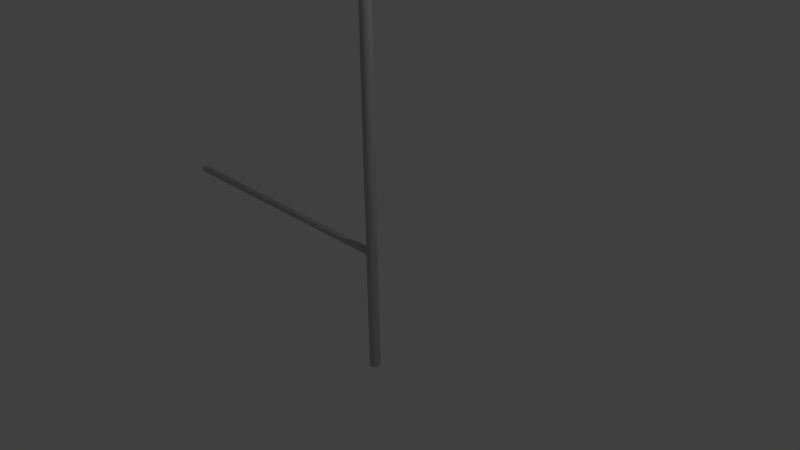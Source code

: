 # Source: curved_starboard_sail_bezier.blend  (saved by Blender 2.71.0; exported with 4.5.12 LTS)
import bpy
from mathutils import Matrix  # noqa: F401  (used for matrix-valued properties, if any)

bpy.ops.wm.read_factory_settings(use_empty=True)
scene = bpy.context.scene
scene.name = 'Scene'

# ---- collections
col_collection_1 = bpy.data.collections.new('Collection 1'); scene.collection.children.link(col_collection_1)

# ---- materials (node trees are filled in below, after node groups)
mat_material = bpy.data.materials.new('Material')
mat_material.alpha_threshold = 0.0
mat_material.use_transparent_shadow = False
mat_material.diffuse_color = (0.5, 0.5, 0.5, 1.0)
mat_material.roughness = 0.5
mat_material.line_color = (0.0, 0.0, 0.0, 1.0)
mat_material_004 = bpy.data.materials.new('Material.004')
mat_material_004.alpha_threshold = 0.0
mat_material_004.use_transparent_shadow = False
mat_material_004.diffuse_color = (0.5, 0.5, 0.5, 1.0)
mat_material_004.roughness = 0.5
mat_material_004.line_color = (0.0, 0.0, 0.0, 1.0)

# ---- material node trees

# ---- world
world_world = bpy.data.worlds.new('World'); scene.world = world_world
world_world.color = (0.05088, 0.05088, 0.05088)
world_world.use_sun_shadow = False
world_world.sun_shadow_jitter_overblur = 0.0
world_world.cycles.sampling_method = 'MANUAL'
world_world.cycles.sample_map_resolution = 256

# ---- cameras
cam_camera = bpy.data.cameras.new('Camera')
cam_camera.clip_end = 100.0
cam_camera.lens = 35.0
cam_camera.sensor_width = 32.0
cam_camera.sensor_height = 18.0
cam_camera.ortho_scale = 7.314
cam_camera.dof.focus_distance = 0.0
cam_camera.dof.aperture_fstop = 128.0

# ---- lights
light_lamp = bpy.data.lights.new('Lamp', 'POINT')
light_lamp.transmission_factor = 0.0
light_lamp.cutoff_distance = 30.0
light_lamp.energy = 100.0
light_lamp.shadow_buffer_clip_start = 1.001
light_lamp.shadow_soft_size = 0.1
light_lamp.shadow_maximum_resolution = 0.006
light_lamp.use_absolute_resolution = True
light_lamp.cycles.use_multiple_importance_sampling = False

# ---- meshes
me_mesh_001 = bpy.data.meshes.new('Mesh.001')
me_mesh_001.from_pydata([(-1.557, 4.065, -2.975), (-1.535, 4.048, -2.906), (-1.513, 4.032, -2.837), (-1.492, 4.016, -2.768), (-1.47, 4.0, -2.699), (-1.448, 3.984, -2.631), (-1.426, 3.969, -2.562), (-1.404, 3.954, -2.494), (-1.383, 3.939, -2.426), (-1.361, 3.925, -2.357), (-1.339, 3.91, -2.289), (-1.317, 3.896, -2.221), (-1.296, 3.883, -2.154), (-1.274, 3.869, -2.086), (-1.252, 3.856, -2.018), (-1.23, 3.843, -1.951), (-1.209, 3.83, -1.883), (-1.187, 3.818, -1.816), (-1.165, 3.805, -1.749), (-1.143, 3.793, -1.682), (-1.122, 3.782, -1.615), (-1.1, 3.77, -1.549), (-1.078, 3.759, -1.482), (-1.057, 3.748, -1.416), (-1.035, 3.737, -1.349), (-1.013, 3.727, -1.283), (-0.9917, 3.717, -1.217), (-0.9701, 3.707, -1.151), (-0.9485, 3.697, -1.085), (-0.9269, 3.687, -1.019), (-0.9053, 3.678, -0.9538), (-0.8837, 3.669, -0.8883), (-0.8621, 3.66, -0.823), (-0.8406, 3.651, -0.7578), (-0.819, 3.643, -0.6927), (-0.7975, 3.635, -0.6277), (-0.776, 3.627, -0.5629), (-0.7545, 3.619, -0.4982), (-0.733, 3.611, -0.4336), (-0.7115, 3.604, -0.3692), (-0.6901, 3.597, -0.3049), (-0.6686, 3.59, -0.2407), (-0.6472, 3.583, -0.1766), (-0.6258, 3.577, -0.1127), (-0.6044, 3.57, -0.04888), (-0.583, 3.564, 0.01479), (-0.5617, 3.559, 0.07833), (-0.5403, 3.553, 0.1417), (-0.519, 3.547, 0.205), (-0.4977, 3.542, 0.2682), (-0.4764, 3.537, 0.3312), (-0.4552, 3.532, 0.3941), (-0.4339, 3.528, 0.4568), (-0.4127, 3.523, 0.5194), (-0.3915, 3.519, 0.5819), (-0.3703, 3.515, 0.6443), (-0.3491, 3.511, 0.7065), (-0.328, 3.507, 0.7686), (-0.3068, 3.504, 0.8305), (-0.2857, 3.5, 0.8923), (-0.2646, 3.497, 0.954), (-0.2436, 3.494, 1.016), (-0.2225, 3.491, 1.077), (-0.2015, 3.489, 1.138), (-0.1805, 3.486, 1.199), (-0.1595, 3.484, 1.26), (-0.1386, 3.482, 1.321), (-0.1176, 3.48, 1.382), (-0.09674, 3.478, 1.443), (-0.07586, 3.476, 1.503), (-0.05501, 3.475, 1.563), (-0.03417, 3.474, 1.624), (-0.01337, 3.473, 1.684), (0.007413, 3.472, 1.744), (0.02817, 3.471, 1.803), (0.0489, 3.47, 1.863), (0.0696, 3.47, 1.922), (0.09028, 3.469, 1.982), (0.1109, 3.469, 2.041), (0.1315, 3.469, 2.1), (0.1521, 3.469, 2.159), (0.1727, 3.47, 2.218), (0.1932, 3.47, 2.276), (0.2138, 3.471, 2.335), (0.2342, 3.471, 2.393), (0.2547, 3.472, 2.451), (0.2751, 3.473, 2.51), (0.2955, 3.474, 2.568), (0.3159, 3.475, 2.625), (0.3362, 3.477, 2.683), (0.3565, 3.478, 2.74), (0.3768, 3.48, 2.798), (0.397, 3.482, 2.855), (0.4172, 3.484, 2.912), (0.4374, 3.486, 2.969), (0.4575, 3.488, 3.026), (0.4776, 3.49, 3.083), (0.4977, 3.492, 3.139), (0.5178, 3.495, 3.195), (0.5378, 3.497, 3.252), (0.5578, 3.5, 3.308), (0.5777, 3.503, 3.364), (0.5976, 3.506, 3.419), (0.6175, 3.509, 3.475), (0.6373, 3.512, 3.53), (0.6571, 3.516, 3.586), (0.6769, 3.519, 3.641), (0.6966, 3.522, 3.696), (0.7163, 3.526, 3.751), (0.736, 3.53, 3.806), (0.7556, 3.533, 3.86), (0.7752, 3.537, 3.915), (0.7947, 3.541, 3.969), (0.8142, 3.545, 4.023), (0.8337, 3.55, 4.077), (0.8531, 3.554, 4.131), (0.8725, 3.558, 4.185), (0.8919, 3.563, 4.238), (0.9112, 3.567, 4.291), (0.9305, 3.572, 4.345), (0.9497, 3.576, 4.398), (0.9689, 3.581, 4.451), (0.9881, 3.586, 4.503), (1.007, 3.591, 4.556), (1.026, 3.596, 4.609), (1.045, 3.601, 4.661), (1.064, 3.606, 4.713), (1.083, 3.611, 4.765), (1.102, 3.617, 4.817), (1.121, 3.622, 4.869), (1.14, 3.627, 4.92), (1.159, 3.633, 4.972), (1.177, 3.638, 5.023), (1.196, 3.644, 5.074), (1.215, 3.65, 5.125), (1.233, 3.655, 5.176), (1.252, 3.661, 5.226), (1.27, 3.667, 5.277), (1.289, 3.673, 5.327), (1.307, 3.679, 5.377), (1.326, 3.685, 5.427), (1.344, 3.691, 5.477), (1.362, 3.697, 5.526), (1.38, 3.703, 5.576), (1.399, 3.709, 5.625), (1.417, 3.715, 5.675), (1.435, 3.722, 5.724), (1.453, 3.728, 5.772), (1.471, 3.734, 5.821), (1.489, 3.741, 5.87), (1.507, 3.747, 5.918), (1.525, 3.753, 5.966), (1.542, 3.76, 6.014), (1.56, 3.766, 6.062), (1.578, 3.773, 6.11), (1.595, 3.779, 6.158), (1.613, 3.786, 6.205), (1.631, 3.792, 6.252), (1.648, 3.799, 6.299), (1.665, 3.805, 6.346), (1.683, 3.812, 6.393), (1.7, 3.819, 6.44), (1.717, 3.825, 6.486), (1.735, 3.832, 6.532), (1.752, 3.839, 6.579), (1.769, 3.845, 6.624), (1.786, 3.852, 6.67), (1.803, 3.859, 6.716), (1.82, 3.865, 6.761), (1.837, 3.872, 6.807), (1.854, 3.879, 6.852), (1.87, 3.885, 6.897), (1.887, 3.892, 6.941), (1.904, 3.899, 6.986), (1.921, 3.905, 7.031), (1.937, 3.912, 7.075), (1.954, 3.919, 7.119), (1.97, 3.925, 7.163), (1.986, 3.932, 7.207), (2.003, 3.938, 7.25), (2.019, 3.945, 7.294), (2.035, 3.951, 7.337), (2.051, 3.958, 7.38), (2.067, 3.965, 7.423), (2.083, 3.971, 7.466), (2.099, 3.977, 7.508), (2.115, 3.984, 7.551), (2.131, 3.99, 7.593), (2.147, 3.997, 7.635), (2.163, 4.003, 7.677), (2.178, 4.009, 7.719), (2.194, 4.016, 7.76), (2.21, 4.022, 7.802), (2.225, 4.028, 7.843), (2.24, 4.034, 7.884), (2.256, 4.04, 7.925), (2.271, 4.046, 7.965), (2.286, 4.052, 8.006), (2.301, 4.058, 8.046), (2.317, 4.064, 8.086), (2.332, 4.07, 8.126), (2.332, 4.065, -2.874), (2.332, 4.07, 8.071), (2.332, 4.07, 8.016), (2.332, 4.07, 7.961), (2.332, 4.07, 7.906), (2.332, 4.07, 7.851), (2.332, 4.07, 7.796), (2.332, 4.07, 7.741), (2.332, 4.07, 7.686), (2.332, 4.07, 7.631), (2.332, 4.07, 7.576), (2.332, 4.07, 7.521), (2.332, 4.07, 7.466), (2.332, 4.07, 7.411), (2.332, 4.07, 7.356), (2.332, 4.07, 7.301), (2.332, 4.07, 7.246), (2.332, 4.07, 7.191), (2.332, 4.07, 7.136), (2.332, 4.07, 7.081), (2.332, 4.07, 7.026), (2.332, 4.07, 6.971), (2.332, 4.07, 6.916), (2.332, 4.07, 6.861), (2.332, 4.069, 6.806), (2.332, 4.069, 6.751), (2.332, 4.069, 6.696), (2.332, 4.069, 6.641), (2.332, 4.069, 6.586), (2.332, 4.069, 6.531), (2.332, 4.069, 6.476), (2.332, 4.069, 6.421), (2.332, 4.069, 6.366), (2.332, 4.069, 6.311), (2.332, 4.069, 6.256), (2.332, 4.069, 6.201), (2.332, 4.069, 6.146), (2.332, 4.069, 6.091), (2.332, 4.069, 6.036), (2.332, 4.069, 5.981), (2.332, 4.069, 5.926), (2.332, 4.069, 5.871), (2.332, 4.069, 5.816), (2.332, 4.069, 5.761), (2.332, 4.069, 5.706), (2.332, 4.069, 5.651), (2.332, 4.069, 5.596), (2.332, 4.069, 5.541), (2.332, 4.069, 5.486), (2.332, 4.069, 5.431), (2.332, 4.069, 5.376), (2.332, 4.069, 5.321), (2.332, 4.069, 5.266), (2.332, 4.069, 5.211), (2.332, 4.069, 5.156), (2.332, 4.069, 5.101), (2.332, 4.069, 5.046), (2.332, 4.069, 4.991), (2.332, 4.069, 4.936), (2.332, 4.069, 4.881), (2.332, 4.069, 4.826), (2.332, 4.069, 4.771), (2.332, 4.069, 4.716), (2.332, 4.069, 4.661), (2.332, 4.069, 4.606), (2.332, 4.068, 4.551), (2.332, 4.068, 4.496), (2.332, 4.068, 4.441), (2.332, 4.068, 4.386), (2.332, 4.068, 4.331), (2.332, 4.068, 4.276), (2.332, 4.068, 4.221), (2.332, 4.068, 4.166), (2.332, 4.068, 4.111), (2.332, 4.068, 4.056), (2.332, 4.068, 4.001), (2.332, 4.068, 3.946), (2.332, 4.068, 3.891), (2.332, 4.068, 3.836), (2.332, 4.068, 3.781), (2.332, 4.068, 3.726), (2.332, 4.068, 3.671), (2.332, 4.068, 3.616), (2.332, 4.068, 3.561), (2.332, 4.068, 3.506), (2.332, 4.068, 3.451), (2.332, 4.068, 3.396), (2.332, 4.068, 3.341), (2.332, 4.068, 3.286), (2.332, 4.068, 3.231), (2.332, 4.068, 3.176), (2.332, 4.068, 3.121), (2.332, 4.068, 3.066), (2.332, 4.068, 3.011), (2.332, 4.068, 2.956), (2.332, 4.068, 2.901), (2.332, 4.068, 2.846), (2.332, 4.068, 2.791), (2.332, 4.068, 2.736), (2.332, 4.068, 2.681), (2.332, 4.068, 2.626), (2.332, 4.068, 2.571), (2.332, 4.068, 2.516), (2.332, 4.068, 2.461), (2.332, 4.068, 2.406), (2.332, 4.067, 2.351), (2.332, 4.067, 2.296), (2.332, 4.067, 2.241), (2.332, 4.067, 2.186), (2.332, 4.067, 2.131), (2.332, 4.067, 2.076), (2.332, 4.067, 2.021), (2.332, 4.067, 1.966), (2.332, 4.067, 1.911), (2.332, 4.067, 1.856), (2.332, 4.067, 1.801), (2.332, 4.067, 1.746), (2.332, 4.067, 1.691), (2.332, 4.067, 1.636), (2.332, 4.067, 1.581), (2.332, 4.067, 1.526), (2.332, 4.067, 1.471), (2.332, 4.067, 1.416), (2.332, 4.067, 1.361), (2.332, 4.067, 1.306), (2.332, 4.067, 1.251), (2.332, 4.067, 1.196), (2.332, 4.067, 1.141), (2.332, 4.067, 1.086), (2.332, 4.067, 1.031), (2.332, 4.067, 0.9759), (2.332, 4.067, 0.9209), (2.332, 4.067, 0.8659), (2.332, 4.067, 0.8109), (2.332, 4.067, 0.7559), (2.332, 4.067, 0.7009), (2.332, 4.067, 0.6459), (2.332, 4.067, 0.5909), (2.332, 4.067, 0.5359), (2.332, 4.067, 0.4809), (2.332, 4.067, 0.4259), (2.332, 4.067, 0.3709), (2.332, 4.067, 0.3159), (2.332, 4.067, 0.2608), (2.332, 4.067, 0.2058), (2.332, 4.067, 0.1508), (2.332, 4.066, 0.09584), (2.332, 4.066, 0.04083), (2.332, 4.066, -0.01417), (2.332, 4.066, -0.06918), (2.332, 4.066, -0.1242), (2.332, 4.066, -0.1792), (2.332, 4.066, -0.2342), (2.332, 4.066, -0.2892), (2.332, 4.066, -0.3442), (2.332, 4.066, -0.3992), (2.332, 4.066, -0.4542), (2.332, 4.066, -0.5092), (2.332, 4.066, -0.5642), (2.332, 4.066, -0.6192), (2.332, 4.066, -0.6742), (2.332, 4.066, -0.7292), (2.332, 4.066, -0.7842), (2.332, 4.066, -0.8392), (2.332, 4.066, -0.8942), (2.332, 4.066, -0.9492), (2.332, 4.066, -1.004), (2.332, 4.066, -1.059), (2.332, 4.066, -1.114), (2.332, 4.066, -1.169), (2.332, 4.066, -1.224), (2.332, 4.066, -1.279), (2.332, 4.066, -1.334), (2.332, 4.066, -1.389), (2.332, 4.066, -1.444), (2.332, 4.066, -1.499), (2.332, 4.066, -1.554), (2.332, 4.066, -1.609), (2.332, 4.066, -1.664), (2.332, 4.066, -1.719), (2.332, 4.066, -1.774), (2.332, 4.066, -1.829), (2.332, 4.066, -1.884), (2.332, 4.066, -1.939), (2.332, 4.066, -1.994), (2.332, 4.066, -2.049), (2.332, 4.065, -2.104), (2.332, 4.065, -2.159), (2.332, 4.065, -2.214), (2.332, 4.065, -2.269), (2.332, 4.065, -2.324), (2.332, 4.065, -2.379), (2.332, 4.065, -2.434), (2.332, 4.065, -2.489), (2.332, 4.065, -2.544), (2.332, 4.065, -2.599), (2.332, 4.065, -2.654), (2.332, 4.065, -2.709), (2.332, 4.065, -2.764), (2.332, 4.065, -2.819)], [(0, 1), (1, 2), (2, 3), (3, 4), (4, 5), (5, 6), (6, 7), (7, 8), (8, 9), (9, 10), (10, 11), (11, 12), (12, 13), (13, 14), (14, 15), (15, 16), (16, 17), (17, 18), (18, 19), (19, 20), (20, 21), (21, 22), (22, 23), (23, 24), (24, 25), (25, 26), (26, 27), (27, 28), (28, 29), (29, 30), (30, 31), (31, 32), (32, 33), (33, 34), (34, 35), (35, 36), (36, 37), (37, 38), (38, 39), (39, 40), (40, 41), (41, 42), (42, 43), (43, 44), (44, 45), (45, 46), (46, 47), (47, 48), (48, 49), (49, 50), (50, 51), (51, 52), (52, 53), (53, 54), (54, 55), (55, 56), (56, 57), (57, 58), (58, 59), (59, 60), (60, 61), (61, 62), (62, 63), (63, 64), (64, 65), (65, 66), (66, 67), (67, 68), (68, 69), (69, 70), (70, 71), (71, 72), (72, 73), (73, 74), (74, 75), (75, 76), (76, 77), (77, 78), (78, 79), (79, 80), (80, 81), (81, 82), (82, 83), (83, 84), (84, 85), (85, 86), (86, 87), (87, 88), (88, 89), (89, 90), (90, 91), (91, 92), (92, 93), (93, 94), (94, 95), (95, 96), (96, 97), (97, 98), (98, 99), (99, 100), (100, 101), (101, 102), (102, 103), (103, 104), (104, 105), (105, 106), (106, 107), (107, 108), (108, 109), (109, 110), (110, 111), (111, 112), (112, 113), (113, 114), (114, 115), (115, 116), (116, 117), (117, 118), (118, 119), (119, 120), (120, 121), (121, 122), (122, 123), (123, 124), (124, 125), (125, 126), (126, 127), (127, 128), (128, 129), (129, 130), (130, 131), (131, 132), (132, 133), (133, 134), (134, 135), (135, 136), (136, 137), (137, 138), (138, 139), (139, 140), (140, 141), (141, 142), (142, 143), (143, 144), (144, 145), (145, 146), (146, 147), (147, 148), (148, 149), (149, 150), (150, 151), (151, 152), (152, 153), (153, 154), (154, 155), (155, 156), (156, 157), (157, 158), (158, 159), (159, 160), (160, 161), (161, 162), (162, 163), (163, 164), (164, 165), (165, 166), (166, 167), (167, 168), (168, 169), (169, 170), (170, 171), (171, 172), (172, 173), (173, 174), (174, 175), (175, 176), (176, 177), (177, 178), (178, 179), (179, 180), (180, 181), (181, 182), (182, 183), (183, 184), (184, 185), (185, 186), (186, 187), (187, 188), (188, 189), (189, 190), (190, 191), (191, 192), (192, 193), (193, 194), (194, 195), (195, 196), (196, 197), (197, 198), (198, 199), (199, 200), (400, 201), (202, 200), (203, 202), (204, 203), (205, 204), (206, 205), (207, 206), (208, 207), (209, 208), (210, 209), (211, 210), (212, 211), (213, 212), (214, 213), (215, 214), (216, 215), (217, 216), (218, 217), (219, 218), (220, 219), (221, 220), (222, 221), (223, 222), (224, 223), (225, 224), (226, 225), (227, 226), (228, 227), (229, 228), (230, 229), (231, 230), (232, 231), (233, 232), (234, 233), (235, 234), (236, 235), (237, 236), (238, 237), (239, 238), (240, 239), (241, 240), (242, 241), (243, 242), (244, 243), (245, 244), (246, 245), (247, 246), (248, 247), (249, 248), (250, 249), (251, 250), (252, 251), (253, 252), (254, 253), (255, 254), (256, 255), (257, 256), (258, 257), (259, 258), (260, 259), (261, 260), (262, 261), (263, 262), (264, 263), (265, 264), (266, 265), (267, 266), (268, 267), (269, 268), (270, 269), (271, 270), (272, 271), (273, 272), (274, 273), (275, 274), (276, 275), (277, 276), (278, 277), (279, 278), (280, 279), (281, 280), (282, 281), (283, 282), (284, 283), (285, 284), (286, 285), (287, 286), (288, 287), (289, 288), (290, 289), (291, 290), (292, 291), (293, 292), (294, 293), (295, 294), (296, 295), (297, 296), (298, 297), (299, 298), (300, 299), (301, 300), (302, 301), (303, 302), (304, 303), (305, 304), (306, 305), (307, 306), (308, 307), (309, 308), (310, 309), (311, 310), (312, 311), (313, 312), (314, 313), (315, 314), (316, 315), (317, 316), (318, 317), (319, 318), (320, 319), (321, 320), (322, 321), (323, 322), (324, 323), (325, 324), (326, 325), (327, 326), (328, 327), (329, 328), (330, 329), (331, 330), (332, 331), (333, 332), (334, 333), (335, 334), (336, 335), (337, 336), (338, 337), (339, 338), (340, 339), (341, 340), (342, 341), (343, 342), (344, 343), (345, 344), (346, 345), (347, 346), (348, 347), (349, 348), (350, 349), (351, 350), (352, 351), (353, 352), (354, 353), (355, 354), (356, 355), (357, 356), (358, 357), (359, 358), (360, 359), (361, 360), (362, 361), (363, 362), (364, 363), (365, 364), (366, 365), (367, 366), (368, 367), (369, 368), (370, 369), (371, 370), (372, 371), (373, 372), (374, 373), (375, 374), (376, 375), (377, 376), (378, 377), (379, 378), (380, 379), (381, 380), (382, 381), (383, 382), (384, 383), (385, 384), (386, 385), (387, 386), (388, 387), (389, 388), (390, 389), (391, 390), (392, 391), (393, 392), (394, 393), (395, 394), (396, 395), (397, 396), (398, 397), (399, 398), (400, 399)], [])
me_mesh_001.use_remesh_preserve_volume = False
me_mesh_001.use_remesh_preserve_attributes = False
me_mesh_001.use_mirror_vertex_groups = False
me_mesh_001.update()
me_cylinder_002 = bpy.data.meshes.new('Cylinder.002')
me_cylinder_002.from_pydata([(0.0, 1.0, -1.0), (0.0, 1.0, 1.0), (0.1951, 0.9808, -1.0), (0.1951, 0.9808, 1.0), (0.3827, 0.9239, -1.0), (0.3827, 0.9239, 1.0), (0.5556, 0.8315, -1.0), (0.5556, 0.8315, 1.0), (0.7071, 0.7071, -1.0), (0.7071, 0.7071, 1.0), (0.8315, 0.5556, -1.0), (0.8315, 0.5556, 1.0), (0.9239, 0.3827, -1.0), (0.9239, 0.3827, 1.0), (0.9808, 0.1951, -1.0), (0.9808, 0.1951, 1.0), (1.0, 7.55e-08, -1.0), (1.0, 7.55e-08, 1.0), (0.9808, -0.1951, -1.0), (0.9808, -0.1951, 1.0), (0.9239, -0.3827, -1.0), (0.9239, -0.3827, 1.0), (0.8315, -0.5556, -1.0), (0.8315, -0.5556, 1.0), (0.7071, -0.7071, -1.0), (0.7071, -0.7071, 1.0), (0.5556, -0.8315, -1.0), (0.5556, -0.8315, 1.0), (0.3827, -0.9239, -1.0), (0.3827, -0.9239, 1.0), (0.1951, -0.9808, -1.0), (0.1951, -0.9808, 1.0), (-3.258e-07, -1.0, -1.0), (-3.258e-07, -1.0, 1.0), (-0.1951, -0.9808, -1.0), (-0.1951, -0.9808, 1.0), (-0.3827, -0.9239, -1.0), (-0.3827, -0.9239, 1.0), (-0.5556, -0.8315, -1.0), (-0.5556, -0.8315, 1.0), (-0.7071, -0.7071, -1.0), (-0.7071, -0.7071, 1.0), (-0.8315, -0.5556, -1.0), (-0.8315, -0.5556, 1.0), (-0.9239, -0.3827, -1.0), (-0.9239, -0.3827, 1.0), (-0.9808, -0.1951, -1.0), (-0.9808, -0.1951, 1.0), (-1.0, 9.656e-07, -1.0), (-1.0, 9.656e-07, 1.0), (-0.9808, 0.1951, -1.0), (-0.9808, 0.1951, 1.0), (-0.9239, 0.3827, -1.0), (-0.9239, 0.3827, 1.0), (-0.8315, 0.5556, -1.0), (-0.8315, 0.5556, 1.0), (-0.7071, 0.7071, -1.0), (-0.7071, 0.7071, 1.0), (-0.5556, 0.8315, -1.0), (-0.5556, 0.8315, 1.0), (-0.3827, 0.9239, -1.0), (-0.3827, 0.9239, 1.0), (-0.1951, 0.9808, -1.0), (-0.1951, 0.9808, 1.0)], [], [(0, 1, 3, 2), (2, 3, 5, 4), (4, 5, 7, 6), (6, 7, 9, 8), (8, 9, 11, 10), (10, 11, 13, 12), (12, 13, 15, 14), (14, 15, 17, 16), (16, 17, 19, 18), (18, 19, 21, 20), (20, 21, 23, 22), (22, 23, 25, 24), (24, 25, 27, 26), (26, 27, 29, 28), (28, 29, 31, 30), (30, 31, 33, 32), (32, 33, 35, 34), (34, 35, 37, 36), (36, 37, 39, 38), (38, 39, 41, 40), (40, 41, 43, 42), (42, 43, 45, 44), (44, 45, 47, 46), (46, 47, 49, 48), (48, 49, 51, 50), (50, 51, 53, 52), (52, 53, 55, 54), (54, 55, 57, 56), (56, 57, 59, 58), (58, 59, 61, 60), (3, 1, 63, 61, 59, 57, 55, 53, 51, 49, 47, 45, 43, 41, 39, 37, 35, 33, 31, 29, 27, 25, 23, 21, 19, 17, 15, 13, 11, 9, 7, 5), (62, 63, 1, 0), (60, 61, 63, 62), (0, 2, 4, 6, 8, 10, 12, 14, 16, 18, 20, 22, 24, 26, 28, 30, 32, 34, 36, 38, 40, 42, 44, 46, 48, 50, 52, 54, 56, 58, 60, 62)])
me_cylinder_002.materials.append(mat_material)
me_cylinder_002.use_remesh_preserve_volume = False
me_cylinder_002.use_remesh_preserve_attributes = False
me_cylinder_002.use_mirror_vertex_groups = False
me_cylinder_002.update()
me_cylinder_003 = bpy.data.meshes.new('Cylinder.003')
me_cylinder_003.from_pydata([(0.0, 1.0, -1.0), (0.0, 1.0, 1.0), (0.1951, 0.9808, -1.0), (0.1951, 0.9808, 1.0), (0.3827, 0.9239, -1.0), (0.3827, 0.9239, 1.0), (0.5556, 0.8315, -1.0), (0.5556, 0.8315, 1.0), (0.7071, 0.7071, -1.0), (0.7071, 0.7071, 1.0), (0.8315, 0.5556, -1.0), (0.8315, 0.5556, 1.0), (0.9239, 0.3827, -1.0), (0.9239, 0.3827, 1.0), (0.9808, 0.1951, -1.0), (0.9808, 0.1951, 1.0), (1.0, 7.55e-08, -1.0), (1.0, 7.55e-08, 1.0), (0.9808, -0.1951, -1.0), (0.9808, -0.1951, 1.0), (0.9239, -0.3827, -1.0), (0.9239, -0.3827, 1.0), (0.8315, -0.5556, -1.0), (0.8315, -0.5556, 1.0), (0.7071, -0.7071, -1.0), (0.7071, -0.7071, 1.0), (0.5556, -0.8315, -1.0), (0.5556, -0.8315, 1.0), (0.3827, -0.9239, -1.0), (0.3827, -0.9239, 1.0), (0.1951, -0.9808, -1.0), (0.1951, -0.9808, 1.0), (-3.258e-07, -1.0, -1.0), (-3.258e-07, -1.0, 1.0), (-0.1951, -0.9808, -1.0), (-0.1951, -0.9808, 1.0), (-0.3827, -0.9239, -1.0), (-0.3827, -0.9239, 1.0), (-0.5556, -0.8315, -1.0), (-0.5556, -0.8315, 1.0), (-0.7071, -0.7071, -1.0), (-0.7071, -0.7071, 1.0), (-0.8315, -0.5556, -1.0), (-0.8315, -0.5556, 1.0), (-0.9239, -0.3827, -1.0), (-0.9239, -0.3827, 1.0), (-0.9808, -0.1951, -1.0), (-0.9808, -0.1951, 1.0), (-1.0, 9.656e-07, -1.0), (-1.0, 9.656e-07, 1.0), (-0.9808, 0.1951, -1.0), (-0.9808, 0.1951, 1.0), (-0.9239, 0.3827, -1.0), (-0.9239, 0.3827, 1.0), (-0.8315, 0.5556, -1.0), (-0.8315, 0.5556, 1.0), (-0.7071, 0.7071, -1.0), (-0.7071, 0.7071, 1.0), (-0.5556, 0.8315, -1.0), (-0.5556, 0.8315, 1.0), (-0.3827, 0.9239, -1.0), (-0.3827, 0.9239, 1.0), (-0.1951, 0.9808, -1.0), (-0.1951, 0.9808, 1.0)], [], [(0, 1, 3, 2), (2, 3, 5, 4), (4, 5, 7, 6), (6, 7, 9, 8), (8, 9, 11, 10), (10, 11, 13, 12), (12, 13, 15, 14), (14, 15, 17, 16), (16, 17, 19, 18), (18, 19, 21, 20), (20, 21, 23, 22), (22, 23, 25, 24), (24, 25, 27, 26), (26, 27, 29, 28), (28, 29, 31, 30), (30, 31, 33, 32), (32, 33, 35, 34), (34, 35, 37, 36), (36, 37, 39, 38), (38, 39, 41, 40), (40, 41, 43, 42), (42, 43, 45, 44), (44, 45, 47, 46), (46, 47, 49, 48), (48, 49, 51, 50), (50, 51, 53, 52), (52, 53, 55, 54), (54, 55, 57, 56), (56, 57, 59, 58), (58, 59, 61, 60), (3, 1, 63, 61, 59, 57, 55, 53, 51, 49, 47, 45, 43, 41, 39, 37, 35, 33, 31, 29, 27, 25, 23, 21, 19, 17, 15, 13, 11, 9, 7, 5), (62, 63, 1, 0), (60, 61, 63, 62), (0, 2, 4, 6, 8, 10, 12, 14, 16, 18, 20, 22, 24, 26, 28, 30, 32, 34, 36, 38, 40, 42, 44, 46, 48, 50, 52, 54, 56, 58, 60, 62)])
me_cylinder_003.materials.append(mat_material_004)
me_cylinder_003.use_remesh_preserve_volume = False
me_cylinder_003.use_remesh_preserve_attributes = False
me_cylinder_003.use_mirror_vertex_groups = False
me_cylinder_003.update()

# ---- curves / text
cu_beziercurve_011 = bpy.data.curves.new('BezierCurve.011', 'CURVE')
cu_beziercurve_011.dimensions = '3D'
_sp = cu_beziercurve_011.splines.new('BEZIER'); _sp.bezier_points.add(1)
_sp.bezier_points.foreach_set('co', [-1.151, -0.9639, 0.1503, 2.738, -0.9639, 0.2512])
_sp.bezier_points.foreach_set('handle_left', [-2.448, -0.9639, 0.1167, 1.441, -0.9639, 0.2175])
_sp.bezier_points.foreach_set('handle_right', [0.1451, -0.9639, 0.1839, 4.034, -0.9639, 0.2848])
for _p, _l, _r in zip(_sp.bezier_points, ['VECTOR', 'VECTOR'], ['VECTOR', 'VECTOR']): _p.handle_left_type = _l; _p.handle_right_type = _r
_sp.order_u = 0
_sp.order_v = 0
cu_beziercurve_011.use_path = True
cu_beziercurve_011.use_path_clamp = True
cu_beziercurve_011.bevel_resolution = 0
cu_beziercurve_011.fill_mode = 'HALF'
cu_beziercurve_010 = bpy.data.curves.new('BezierCurve.010', 'CURVE')
cu_beziercurve_010.dimensions = '3D'
_sp = cu_beziercurve_010.splines.new('BEZIER'); _sp.bezier_points.add(1)
_sp.bezier_points.foreach_set('co', [-1.018, -0.5544, -0.1061, 2.762, -0.4735, -0.07469])
_sp.bezier_points.foreach_set('handle_left', [-1.693, -0.415, 0.05055, 1.598, -1.065, -0.3864])
_sp.bezier_points.foreach_set('handle_right', [-0.4236, -0.6773, -0.244, 3.629, -0.03308, 0.1576])
for _p, _l, _r in zip(_sp.bezier_points, ['ALIGNED', 'ALIGNED'], ['ALIGNED', 'ALIGNED']): _p.handle_left_type = _l; _p.handle_right_type = _r
_sp.order_u = 0
_sp.order_v = 0
cu_beziercurve_010.use_path = True
cu_beziercurve_010.use_path_clamp = True
cu_beziercurve_010.bevel_resolution = 0
cu_beziercurve_010.fill_mode = 'HALF'
cu_beziercurve_009 = bpy.data.curves.new('BezierCurve.009', 'CURVE')
cu_beziercurve_009.dimensions = '3D'
_sp = cu_beziercurve_009.splines.new('BEZIER'); _sp.bezier_points.add(1)
_sp.bezier_points.foreach_set('co', [-0.9949, -0.6288, -0.1447, 2.72, -0.5026, -0.1535])
_sp.bezier_points.foreach_set('handle_left', [-1.676, -0.4384, -0.1561, 1.556, -1.377, -0.1385])
_sp.bezier_points.foreach_set('handle_right', [-0.7738, -0.6907, -0.1409, 3.519, 0.098, -0.1638])
for _p, _l, _r in zip(_sp.bezier_points, ['ALIGNED', 'ALIGNED'], ['ALIGNED', 'ALIGNED']): _p.handle_left_type = _l; _p.handle_right_type = _r
_sp.order_u = 0
_sp.order_v = 0
cu_beziercurve_009.use_path = True
cu_beziercurve_009.use_path_clamp = True
cu_beziercurve_009.bevel_resolution = 0
cu_beziercurve_009.fill_mode = 'HALF'
cu_beziercurve_008 = bpy.data.curves.new('BezierCurve.008', 'CURVE')
cu_beziercurve_008.dimensions = '3D'
_sp = cu_beziercurve_008.splines.new('BEZIER'); _sp.bezier_points.add(1)
_sp.bezier_points.foreach_set('co', [-0.7034, -1.105, -0.1706, 2.642, -0.7659, -0.2219])
_sp.bezier_points.foreach_set('handle_left', [-1.399, -0.9775, -0.1824, 1.478, -1.64, -0.1232])
_sp.bezier_points.foreach_set('handle_right', [-0.4823, -1.145, -0.1669, 3.44, -0.1666, -0.2896])
for _p, _l, _r in zip(_sp.bezier_points, ['ALIGNED', 'ALIGNED'], ['ALIGNED', 'ALIGNED']): _p.handle_left_type = _l; _p.handle_right_type = _r
_sp.order_u = 0
_sp.order_v = 0
cu_beziercurve_008.use_path = True
cu_beziercurve_008.use_path_clamp = True
cu_beziercurve_008.bevel_resolution = 0
cu_beziercurve_008.fill_mode = 'HALF'
cu_beziercurve_007 = bpy.data.curves.new('BezierCurve.007', 'CURVE')
cu_beziercurve_007.dimensions = '3D'
_sp = cu_beziercurve_007.splines.new('BEZIER'); _sp.bezier_points.add(1)
_sp.bezier_points.foreach_set('co', [-0.4585, -1.446, -0.1883, 2.521, -0.9633, -0.1908])
_sp.bezier_points.foreach_set('handle_left', [-1.16, -1.357, -0.2001, 1.539, -1.838, -0.09211])
_sp.bezier_points.foreach_set('handle_right', [-0.2374, -1.475, -0.1845, 3.265, -0.3, -0.2657])
for _p, _l, _r in zip(_sp.bezier_points, ['ALIGNED', 'ALIGNED'], ['ALIGNED', 'ALIGNED']): _p.handle_left_type = _l; _p.handle_right_type = _r
_sp.order_u = 0
_sp.order_v = 0
cu_beziercurve_007.use_path = True
cu_beziercurve_007.use_path_clamp = True
cu_beziercurve_007.bevel_resolution = 0
cu_beziercurve_007.fill_mode = 'HALF'
cu_beziercurve_006 = bpy.data.curves.new('BezierCurve.006', 'CURVE')
cu_beziercurve_006.dimensions = '3D'
_sp = cu_beziercurve_006.splines.new('BEZIER'); _sp.bezier_points.add(1)
_sp.bezier_points.foreach_set('co', [-0.2175, -1.648, -0.1377, 2.295, -1.067, -0.1411])
_sp.bezier_points.foreach_set('handle_left', [-0.9244, -1.659, -0.1496, 1.5, -1.743, -0.1101])
_sp.bezier_points.foreach_set('handle_right', [0.003556, -1.644, -0.1339, 3.056, -0.4194, -0.1708])
for _p, _l, _r in zip(_sp.bezier_points, ['ALIGNED', 'ALIGNED'], ['ALIGNED', 'ALIGNED']): _p.handle_left_type = _l; _p.handle_right_type = _r
_sp.order_u = 0
_sp.order_v = 0
cu_beziercurve_006.use_path = True
cu_beziercurve_006.use_path_clamp = True
cu_beziercurve_006.bevel_resolution = 0
cu_beziercurve_006.fill_mode = 'HALF'
cu_beziercurve_005 = bpy.data.curves.new('BezierCurve.005', 'CURVE')
cu_beziercurve_005.dimensions = '3D'
_sp = cu_beziercurve_005.splines.new('BEZIER'); _sp.bezier_points.add(1)
_sp.bezier_points.foreach_set('co', [0.09214, -1.927, -0.1308, 2.231, -1.329, -0.1662])
_sp.bezier_points.foreach_set('handle_left', [-0.6113, -1.998, -0.1427, 1.436, -1.933, -0.1352])
_sp.bezier_points.foreach_set('handle_right', [0.3132, -1.905, -0.1271, 3.027, -0.7249, -0.1973])
for _p, _l, _r in zip(_sp.bezier_points, ['ALIGNED', 'ALIGNED'], ['ALIGNED', 'ALIGNED']): _p.handle_left_type = _l; _p.handle_right_type = _r
_sp.order_u = 0
_sp.order_v = 0
cu_beziercurve_005.use_path = True
cu_beziercurve_005.use_path_clamp = True
cu_beziercurve_005.bevel_resolution = 0
cu_beziercurve_005.fill_mode = 'HALF'
cu_beziercurve_004 = bpy.data.curves.new('BezierCurve.004', 'CURVE')
cu_beziercurve_004.dimensions = '3D'
_sp = cu_beziercurve_004.splines.new('BEZIER'); _sp.bezier_points.add(1)
_sp.bezier_points.foreach_set('co', [-0.1932, -1.181, -0.1421, 1.661, -0.6029, -0.1585])
_sp.bezier_points.foreach_set('handle_left', [-0.8978, -1.239, -0.154, 0.8661, -1.207, -0.1275])
_sp.bezier_points.foreach_set('handle_right', [0.02785, -1.162, -0.1384, 2.457, 0.00164, -0.1896])
for _p, _l, _r in zip(_sp.bezier_points, ['ALIGNED', 'ALIGNED'], ['ALIGNED', 'ALIGNED']): _p.handle_left_type = _l; _p.handle_right_type = _r
_sp.order_u = 0
_sp.order_v = 0
cu_beziercurve_004.use_path = True
cu_beziercurve_004.use_path_clamp = True
cu_beziercurve_004.bevel_resolution = 0
cu_beziercurve_004.fill_mode = 'HALF'
cu_beziercurve_003 = bpy.data.curves.new('BezierCurve.003', 'CURVE')
cu_beziercurve_003.dimensions = '3D'
_sp = cu_beziercurve_003.splines.new('BEZIER'); _sp.bezier_points.add(1)
_sp.bezier_points.foreach_set('co', [-0.05546, -0.826, -0.07104, 1.443, -0.3073, -0.0919])
_sp.bezier_points.foreach_set('handle_left', [-0.7546, -0.9311, -0.08283, 1.032, -0.6979, -0.0609])
_sp.bezier_points.foreach_set('handle_right', [0.1656, -0.7928, -0.06731, 2.166, 0.3808, -0.1465])
for _p, _l, _r in zip(_sp.bezier_points, ['ALIGNED', 'ALIGNED'], ['ALIGNED', 'ALIGNED']): _p.handle_left_type = _l; _p.handle_right_type = _r
_sp.order_u = 0
_sp.order_v = 0
cu_beziercurve_003.use_path = True
cu_beziercurve_003.use_path_clamp = True
cu_beziercurve_003.bevel_resolution = 0
cu_beziercurve_003.fill_mode = 'HALF'
cu_beziercurve_002 = bpy.data.curves.new('BezierCurve.002', 'CURVE')
cu_beziercurve_002.dimensions = '3D'
_sp = cu_beziercurve_002.splines.new('BEZIER'); _sp.bezier_points.add(1)
_sp.bezier_points.foreach_set('co', [-0.05152, -0.5122, 0.06842, 1.178, -0.06025, 0.07774])
_sp.bezier_points.foreach_set('handle_left', [-0.74, -0.6731, 0.05681, 0.901, -0.3731, 0.1087])
_sp.bezier_points.foreach_set('handle_right', [0.1695, -0.4605, 0.07215, 1.839, 0.6863, 0.003755])
for _p, _l, _r in zip(_sp.bezier_points, ['ALIGNED', 'ALIGNED'], ['ALIGNED', 'ALIGNED']): _p.handle_left_type = _l; _p.handle_right_type = _r
_sp.order_u = 0
_sp.order_v = 0
cu_beziercurve_002.use_path = True
cu_beziercurve_002.use_path_clamp = True
cu_beziercurve_002.bevel_resolution = 0
cu_beziercurve_002.fill_mode = 'HALF'
cu_beziercurve_001 = bpy.data.curves.new('BezierCurve.001', 'CURVE')
cu_beziercurve_001.dimensions = '3D'
_sp = cu_beziercurve_001.splines.new('BEZIER'); _sp.bezier_points.add(1)
_sp.bezier_points.foreach_set('co', [0.0375, -0.1587, 0.2986, 0.9706, 0.201, 0.2695])
_sp.bezier_points.foreach_set('handle_left', [-0.6509, -0.3196, 0.287, 0.6935, -0.1118, 0.3005])
_sp.bezier_points.foreach_set('handle_right', [0.2586, -0.107, 0.3023, 1.632, 0.9476, 0.1955])
for _p, _l, _r in zip(_sp.bezier_points, ['ALIGNED', 'ALIGNED'], ['ALIGNED', 'ALIGNED']): _p.handle_left_type = _l; _p.handle_right_type = _r
_sp.order_u = 0
_sp.order_v = 0
cu_beziercurve_001.use_path = True
cu_beziercurve_001.use_path_clamp = True
cu_beziercurve_001.bevel_resolution = 0
cu_beziercurve_001.fill_mode = 'HALF'
cu_beziercurve = bpy.data.curves.new('BezierCurve', 'CURVE')
cu_beziercurve.dimensions = '3D'
_sp = cu_beziercurve.splines.new('BEZIER'); _sp.bezier_points.add(1)
_sp.bezier_points.foreach_set('co', [0.003265, 0.1822, 0.57, 0.6348, 0.4328, 0.5516])
_sp.bezier_points.foreach_set('handle_left', [-0.6852, 0.02123, 0.5584, 0.4696, 0.2343, 0.5826])
_sp.bezier_points.foreach_set('handle_right', [0.2243, 0.2338, 0.5737, 1.27, 1.196, 0.4324])
for _p, _l, _r in zip(_sp.bezier_points, ['ALIGNED', 'ALIGNED'], ['ALIGNED', 'ALIGNED']): _p.handle_left_type = _l; _p.handle_right_type = _r
_sp.order_u = 0
_sp.order_v = 0
cu_beziercurve.use_path = True
cu_beziercurve.use_path_clamp = True
cu_beziercurve.bevel_resolution = 0
cu_beziercurve.fill_mode = 'HALF'

# ---- objects
ob_beziercurve_012 = bpy.data.objects.new('BezierCurve.012', cu_beziercurve_011)
ob_beziercurve_011 = bpy.data.objects.new('BezierCurve.011', cu_beziercurve_010)
ob_beziercurve_010 = bpy.data.objects.new('BezierCurve.010', cu_beziercurve_009)
ob_beziercurve_009 = bpy.data.objects.new('BezierCurve.009', cu_beziercurve_008)
ob_beziercurve_008 = bpy.data.objects.new('BezierCurve.008', cu_beziercurve_007)
ob_beziercurve_007 = bpy.data.objects.new('BezierCurve.007', cu_beziercurve_006)
ob_beziercurve_006 = bpy.data.objects.new('BezierCurve.006', cu_beziercurve_005)
ob_beziercurve_005 = bpy.data.objects.new('BezierCurve.005', cu_beziercurve_004)
ob_beziercurve_004 = bpy.data.objects.new('BezierCurve.004', cu_beziercurve_003)
ob_beziercurve_003 = bpy.data.objects.new('BezierCurve.003', cu_beziercurve_002)
ob_beziercurve_002 = bpy.data.objects.new('BezierCurve.002', cu_beziercurve_001)
ob_beziercurve_001 = bpy.data.objects.new('BezierCurve.001', cu_beziercurve)
ob_beziercurve = bpy.data.objects.new('BezierCurve', me_mesh_001)
ob_lamp = bpy.data.objects.new('Lamp', light_lamp)
ob_camera = bpy.data.objects.new('Camera', cam_camera)
ob_cylinder_001 = bpy.data.objects.new('Cylinder.001', me_cylinder_002)
ob_cylinder = bpy.data.objects.new('Cylinder', me_cylinder_003)

# ---- transforms, parenting, visibility, modifiers, constraints
ob_beziercurve_012.location = (-2.849, 0.9639, -0.2003)
ob_beziercurve_012.lineart.crease_threshold = 0.0
ob_beziercurve_011.location = (-2.873, 0.4736, 0.4006)
ob_beziercurve_011.lineart.crease_threshold = 0.0
ob_beziercurve_010.location = (-2.831, 0.5028, 0.6444)
ob_beziercurve_010.lineart.crease_threshold = 0.0
ob_beziercurve_009.location = (-2.753, 0.7666, 1.813)
ob_beziercurve_009.lineart.crease_threshold = 0.0
ob_beziercurve_008.location = (-2.632, 0.9645, 2.937)
ob_beziercurve_008.lineart.crease_threshold = 0.0
ob_beziercurve_007.location = (-2.406, 1.069, 4.262)
ob_beziercurve_007.lineart.crease_threshold = 0.0
ob_beziercurve_006.location = (-2.342, 1.332, 5.332)
ob_beziercurve_006.lineart.crease_threshold = 0.0
ob_beziercurve_005.location = (-1.772, 0.6056, 6.15)
ob_beziercurve_005.lineart.crease_threshold = 0.0
ob_beziercurve_004.location = (-1.554, 0.3104, 7.073)
ob_beziercurve_004.lineart.crease_threshold = 0.0
ob_beziercurve_003.location = (-1.289, 0.0637, 7.674)
ob_beziercurve_003.lineart.crease_threshold = 0.0
ob_beziercurve_002.location = (-1.082, -0.1972, 8.252)
ob_beziercurve_002.lineart.crease_threshold = 0.0
ob_beziercurve_001.location = (-0.746, -0.4286, 8.795)
ob_beziercurve_001.lineart.crease_threshold = 0.0
ob_beziercurve.location = (-2.443, -4.065, 2.925)
ob_beziercurve.lineart.crease_threshold = 0.0
ob_lamp.location = (4.076, 1.005, 5.904)
ob_lamp.rotation_euler = (0.6503, 0.05522, 1.866)
ob_lamp.lock_rotations_4d = False
ob_lamp.empty_display_type = 'ARROWS'
ob_lamp.color = (0.0, 0.0, 0.0, 0.0)
ob_lamp.lineart.crease_threshold = 0.0
ob_camera.location = (7.481, -6.508, 5.344)
ob_camera.rotation_euler = (1.109, 0.01082, 0.8149)
ob_camera.lock_rotations_4d = False
ob_camera.empty_display_type = 'ARROWS'
ob_camera.color = (0.0, 0.0, 0.0, 0.0)
ob_camera.display_type = 'WIRE'
ob_camera.lineart.crease_threshold = 0.0
ob_cylinder_001.location = (-2.0, 0.0, 0.0)
ob_cylinder_001.rotation_euler = (0.0, 1.571, 0.0)
ob_cylinder_001.scale = (0.05, 0.05, 2.0)
ob_cylinder_001.hide_viewport = True
ob_cylinder_001.lineart.crease_threshold = 0.0
ob_cylinder.location = (-0.03631, 0.004939, 4.659)
ob_cylinder.scale = (0.075, 0.075, 6.393)
ob_cylinder.hide_viewport = True
ob_cylinder.lineart.crease_threshold = 0.0

# ---- collection membership
col_collection_1.objects.link(ob_beziercurve_012)
col_collection_1.objects.link(ob_beziercurve_011)
col_collection_1.objects.link(ob_beziercurve_010)
col_collection_1.objects.link(ob_beziercurve_009)
col_collection_1.objects.link(ob_beziercurve_008)
col_collection_1.objects.link(ob_beziercurve_007)
col_collection_1.objects.link(ob_beziercurve_006)
col_collection_1.objects.link(ob_beziercurve_005)
col_collection_1.objects.link(ob_beziercurve_004)
col_collection_1.objects.link(ob_beziercurve_003)
col_collection_1.objects.link(ob_beziercurve_002)
col_collection_1.objects.link(ob_beziercurve_001)
col_collection_1.objects.link(ob_beziercurve)
col_collection_1.objects.link(ob_lamp)
col_collection_1.objects.link(ob_camera)
col_collection_1.objects.link(ob_cylinder_001)
col_collection_1.objects.link(ob_cylinder)

# ---- scene / render settings (as saved in the file)
scene.camera = ob_camera
scene.frame_start = 1; scene.frame_end = 250; scene.frame_set(1)
scene.render.engine = 'BLENDER_EEVEE_NEXT'
scene.render.resolution_percentage = 50
scene.render.dither_intensity = 0.0
scene.cycles.use_denoising = False
scene.cycles.samples = 10
scene.cycles.sampling_pattern = 'TABULATED_SOBOL'
scene.cycles.light_sampling_threshold = 0.0
scene.cycles.use_adaptive_sampling = False
scene.cycles.use_light_tree = False
scene.cycles.blur_glossy = 0.0
scene.cycles.volume_bounces = 1
scene.cycles.pixel_filter_type = 'GAUSSIAN'
scene.cycles.sample_clamp_indirect = 0.0
scene.view_settings.view_transform = 'Standard'
bpy.context.view_layer.update()
